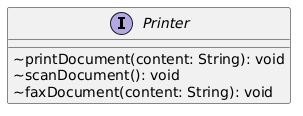

The diagram above was rendered by PlantUML. Its source (embedded in the PNG):
@startuml
skinparam classAttributeIconSize 0

interface Printer {
  ~printDocument(content: String): void
  ~scanDocument(): void
  ~faxDocument(content: String): void
}
@enduml